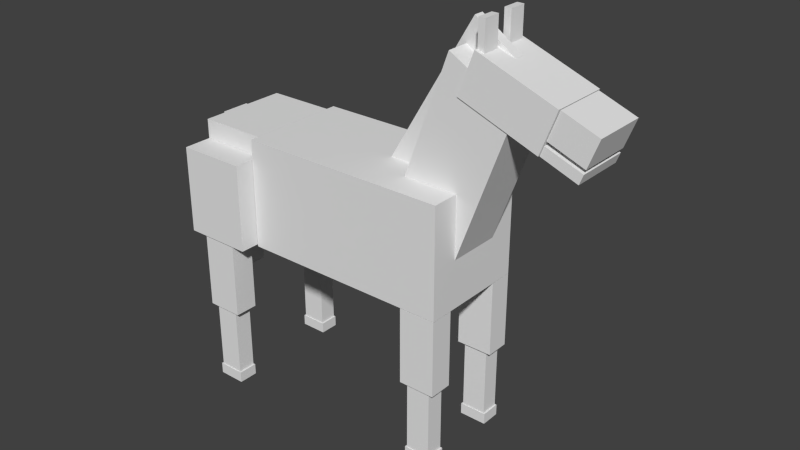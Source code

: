 # Source: horse.blend  (saved by Blender 2.72.0; exported with 4.5.12 LTS)
import bpy
from mathutils import Matrix  # noqa: F401  (used for matrix-valued properties, if any)

bpy.ops.wm.read_factory_settings(use_empty=True)
scene = bpy.context.scene
scene.name = 'Scene'

# ---- collections
col_collection_1 = bpy.data.collections.new('Collection 1'); scene.collection.children.link(col_collection_1)

# ---- materials (node trees are filled in below, after node groups)
mat_material = bpy.data.materials.new('Material')
mat_material.alpha_threshold = 0.0
mat_material.use_transparent_shadow = False
mat_material.roughness = 0.5
mat_material.line_color = (0.0, 0.0, 0.0, 1.0)

# ---- material node trees

# ---- world
world_world = bpy.data.worlds.new('World'); scene.world = world_world
world_world.color = (0.05088, 0.05088, 0.05088)
world_world.use_sun_shadow = False
world_world.sun_shadow_jitter_overblur = 0.0
world_world.cycles.sampling_method = 'MANUAL'
world_world.cycles.sample_map_resolution = 256

# ---- meshes
me_cube = bpy.data.meshes.new('Cube')
me_cube.from_pydata([(1.191, -0.15, 3.181), (1.191, -0.4612, 3.181), (1.132, -0.4612, 3.181), (1.132, -0.15, 3.181), (1.191, -0.15, 3.755), (1.191, -0.4612, 3.755), (1.132, -0.4612, 3.755), (1.132, -0.15, 3.755), (1.191, 0.4681, 3.181), (1.191, 0.1569, 3.181), (1.132, 0.1569, 3.181), (1.132, 0.4681, 3.181), (1.191, 0.4681, 3.755), (1.191, 0.1569, 3.755), (1.132, 0.1569, 3.755), (1.132, 0.4681, 3.755), (0.9975, 1.008, -2.408), (0.9975, 0.5714, -2.408), (0.6721, 0.5714, -2.408), (0.6721, 1.008, -2.408), (0.9975, 1.008, -1.01), (0.9975, 0.5714, -1.01), (0.6721, 0.5714, -1.01), (0.6721, 1.008, -1.01), (0.9441, 0.9561, -3.697), (0.9441, 0.6228, -3.697), (0.7256, 0.6228, -3.697), (0.7256, 0.9561, -3.697), (0.9441, 0.9561, -2.418), (0.9441, 0.6228, -2.418), (0.7256, 0.6228, -2.418), (0.7256, 0.9561, -2.418), (0.9585, 0.9723, -3.903), (0.9585, 0.6066, -3.903), (0.7112, 0.6066, -3.903), (0.7112, 0.9723, -3.903), (0.9585, 0.9723, -3.699), (0.9585, 0.6066, -3.699), (0.7112, 0.6066, -3.699), (0.7112, 0.9723, -3.699), (0.9585, -0.5976, -3.903), (0.9585, -0.9633, -3.903), (0.7112, -0.9633, -3.903), (0.7112, -0.5976, -3.903), (0.9585, -0.5976, -3.699), (0.9585, -0.9633, -3.699), (0.7112, -0.9633, -3.699), (0.7112, -0.5976, -3.699), (0.9441, -0.6138, -3.697), (0.9441, -0.9471, -3.697), (0.7256, -0.9471, -3.697), (0.7256, -0.6138, -3.697), (0.9441, -0.6138, -2.418), (0.9441, -0.9471, -2.418), (0.7256, -0.9471, -2.418), (0.7256, -0.6138, -2.418), (0.9975, -0.5623, -2.408), (0.9975, -0.9986, -2.408), (0.6721, -0.9986, -2.408), (0.6721, -0.5623, -2.408), (0.9975, -0.5623, -1.01), (0.9975, -0.9986, -1.01), (0.6721, -0.9986, -1.01), (0.6721, -0.5623, -1.01), (-1.039, 1.319, -2.371), (-1.039, 0.8823, -2.371), (-1.364, 0.8823, -2.371), (-1.364, 1.319, -2.371), (-1.039, 1.319, -0.9726), (-1.039, 0.8823, -0.9726), (-1.364, 0.8823, -0.9726), (-1.364, 1.319, -0.9726), (-1.039, -0.8891, -2.371), (-1.039, -1.325, -2.371), (-1.364, -1.325, -2.371), (-1.364, -0.8891, -2.371), (-1.039, -0.8891, -0.9726), (-1.039, -1.325, -0.9726), (-1.364, -1.325, -0.9726), (-1.364, -0.8891, -0.9726), (-1.092, -0.9406, -3.66), (-1.092, -1.274, -3.66), (-1.311, -1.274, -3.66), (-1.311, -0.9406, -3.66), (-1.092, -0.9406, -2.381), (-1.092, -1.274, -2.381), (-1.311, -1.274, -2.381), (-1.311, -0.9406, -2.381), (-1.078, -0.9244, -3.866), (-1.078, -1.29, -3.866), (-1.325, -1.29, -3.866), (-1.325, -0.9244, -3.866), (-1.078, -0.9244, -3.662), (-1.078, -1.29, -3.662), (-1.325, -1.29, -3.662), (-1.325, -0.9244, -3.662), (-1.078, 1.281, -3.866), (-1.078, 0.9155, -3.866), (-1.325, 0.9155, -3.866), (-1.325, 1.281, -3.866), (-1.078, 1.281, -3.662), (-1.078, 0.9155, -3.662), (-1.325, 0.9155, -3.662), (-1.325, 1.281, -3.662), (-1.092, 1.265, -3.66), (-1.092, 0.9317, -3.66), (-1.311, 0.9317, -3.66), (-1.311, 1.265, -3.66), (-1.092, 1.265, -2.381), (-1.092, 0.9317, -2.381), (-1.311, 0.9317, -2.381), (-1.311, 1.265, -2.381), (-1.611, -0.2649, -2.195), (-1.611, 0.2649, -2.195), (-1.509, 0.2649, -2.195), (-1.509, -0.2649, -2.195), (-1.611, -0.2649, 0.9109), (-1.611, 0.2649, 0.9109), (-1.509, 0.2649, 0.9109), (-1.509, -0.2649, 0.9109), (0.3979, 0.1562, 0.0003847), (0.3979, -0.02638, 0.0003847), (0.04602, -0.02638, 0.4916), (0.04602, 0.1562, 0.4916), (1.324, 0.09129, 3.146), (1.324, -0.09129, 3.146), (0.9721, -0.09129, 3.637), (0.9721, 0.09129, 3.637), (2.045, 0.4917, 2.009), (2.045, -0.4917, 2.009), (1.73, -0.4917, 2.253), (1.73, 0.4917, 2.253), (2.137, 0.4917, 2.508), (2.137, -0.4917, 2.508), (1.822, -0.4917, 2.752), (1.822, 0.4917, 2.752), (1.999, 0.4917, 1.759), (1.999, -0.4917, 1.759), (1.684, -0.4917, 2.003), (1.684, 0.4917, 2.003), (2.031, 0.4917, 1.931), (2.031, -0.4917, 1.931), (1.715, -0.4917, 2.175), (1.715, 0.4917, 2.175), (1.679, 0.5353, 2.005), (1.679, -0.516, 2.005), (0.9892, -0.516, 2.537), (0.9892, 0.5353, 2.537), (1.818, 0.531, 2.762), (1.818, -0.5203, 2.762), (1.129, -0.5203, 3.294), (1.129, 0.531, 3.294), (1.472, 0.4926, 2.515), (1.472, -0.4926, 2.515), (0.9226, -0.4926, -0.5605), (0.9226, 0.4926, -0.5605), (0.9029, 0.4926, 3.186), (0.9029, -0.4926, 3.186), (0.3536, -0.4926, 0.1103), (0.3536, 0.4926, 0.1103), (-0.8953, -0.8373, -0.9622), (-0.8953, -1.357, -0.9622), (-1.508, -1.357, -0.9622), (-1.508, -0.8373, -0.9622), (-0.8953, -0.8373, 0.6387), (-0.8953, -1.357, 0.6387), (-1.508, -1.357, 0.6387), (-1.508, -0.8373, 0.6387), (-0.8953, 1.358, -0.9622), (-0.8953, 0.8385, -0.9622), (-1.508, 0.8385, -0.9622), (-1.508, 1.358, -0.9622), (-0.8953, 1.358, 0.6387), (-0.8953, 0.8385, 0.6387), (-1.508, 0.8385, 0.6387), (-1.508, 1.358, 0.6387), (-0.896, 0.8339, -0.6721), (-0.896, -0.8338, -0.6721), (-1.507, -0.8338, -0.6721), (-1.507, 0.8339, -0.6721), (-0.896, 0.8339, 0.9972), (-0.896, -0.8338, 0.9972), (-1.507, -0.8338, 0.9972), (-1.507, 0.8339, 0.9972), (1.0, 1.0, -1.0), (1.0, -1.0, -1.0), (-0.8922, -1.0, -1.0), (-0.8922, 1.0, -1.0), (1.0, 1.0, 1.0), (1.0, -1.0, 1.0), (-0.8922, -1.0, 1.0), (-0.8922, 1.0, 1.0)], [], [(0, 1, 2, 3), (4, 7, 6, 5), (0, 4, 5, 1), (1, 5, 6, 2), (2, 6, 7, 3), (4, 0, 3, 7), (8, 9, 10, 11), (12, 15, 14, 13), (8, 12, 13, 9), (9, 13, 14, 10), (10, 14, 15, 11), (12, 8, 11, 15), (16, 17, 18, 19), (20, 23, 22, 21), (16, 20, 21, 17), (17, 21, 22, 18), (18, 22, 23, 19), (20, 16, 19, 23), (24, 25, 26, 27), (28, 31, 30, 29), (24, 28, 29, 25), (25, 29, 30, 26), (26, 30, 31, 27), (28, 24, 27, 31), (32, 33, 34, 35), (36, 39, 38, 37), (32, 36, 37, 33), (33, 37, 38, 34), (34, 38, 39, 35), (36, 32, 35, 39), (44, 47, 46, 45), (40, 44, 45, 41), (41, 45, 46, 42), (42, 46, 47, 43), (44, 40, 43, 47), (48, 49, 50, 51), (52, 55, 54, 53), (48, 52, 53, 49), (49, 53, 54, 50), (50, 54, 55, 51), (52, 48, 51, 55), (56, 57, 58, 59), (60, 63, 62, 61), (56, 60, 61, 57), (57, 61, 62, 58), (58, 62, 63, 59), (60, 56, 59, 63), (64, 65, 66, 67), (68, 71, 70, 69), (64, 68, 69, 65), (65, 69, 70, 66), (66, 70, 71, 67), (68, 64, 67, 71), (72, 73, 74, 75), (76, 79, 78, 77), (72, 76, 77, 73), (73, 77, 78, 74), (74, 78, 79, 75), (76, 72, 75, 79), (80, 81, 82, 83), (84, 87, 86, 85), (80, 84, 85, 81), (81, 85, 86, 82), (82, 86, 87, 83), (84, 80, 83, 87), (88, 89, 90, 91), (92, 95, 94, 93), (88, 92, 93, 89), (89, 93, 94, 90), (90, 94, 95, 91), (92, 88, 91, 95), (96, 97, 98, 99), (100, 103, 102, 101), (96, 100, 101, 97), (97, 101, 102, 98), (98, 102, 103, 99), (100, 96, 99, 103), (104, 105, 106, 107), (108, 111, 110, 109), (104, 108, 109, 105), (105, 109, 110, 106), (106, 110, 111, 107), (108, 104, 107, 111), (112, 113, 114, 115), (116, 119, 118, 117), (112, 116, 117, 113), (113, 117, 118, 114), (114, 118, 119, 115), (116, 112, 115, 119), (120, 121, 122, 123), (124, 127, 126, 125), (120, 124, 125, 121), (121, 125, 126, 122), (122, 126, 127, 123), (124, 120, 123, 127), (128, 129, 130, 131), (132, 135, 134, 133), (128, 132, 133, 129), (129, 133, 134, 130), (130, 134, 135, 131), (132, 128, 131, 135), (136, 137, 138, 139), (140, 143, 142, 141), (136, 140, 141, 137), (137, 141, 142, 138), (138, 142, 143, 139), (140, 136, 139, 143), (144, 145, 146, 147), (148, 151, 150, 149), (144, 148, 149, 145), (145, 149, 150, 146), (146, 150, 151, 147), (148, 144, 147, 151), (152, 153, 154, 155), (156, 159, 158, 157), (152, 156, 157, 153), (153, 157, 158, 154), (154, 158, 159, 155), (156, 152, 155, 159), (160, 161, 162, 163), (164, 167, 166, 165), (160, 164, 165, 161), (161, 165, 166, 162), (162, 166, 167, 163), (164, 160, 163, 167), (168, 169, 170, 171), (172, 175, 174, 173), (168, 172, 173, 169), (169, 173, 174, 170), (170, 174, 175, 171), (172, 168, 171, 175), (176, 177, 178, 179), (180, 183, 182, 181), (176, 180, 181, 177), (177, 181, 182, 178), (178, 182, 183, 179), (180, 176, 179, 183), (184, 185, 186, 187), (188, 191, 190, 189), (184, 188, 189, 185), (185, 189, 190, 186), (186, 190, 191, 187), (188, 184, 187, 191)])
_uv = me_cube.uv_layers.new(name='UVMap')
_uv.uv.foreach_set('vector', [0.6982, 0.1305, 0.6982, 0.1632, 0.6922, 0.1632, 0.6922, 0.1305, 0.6421, 0.1246, 0.6481, 0.1246, 0.6481, 0.1573, 0.6421, 0.1573, 0.4804, 0.1342, 0.4804, 0.1944, 0.4488, 0.1944, 0.4488, 0.1342, 0.5822, 0.775, 0.5822, 0.7147, 0.5881, 0.7147, 0.5881, 0.775, 0.5545, 0.7649, 0.5545, 0.7047, 0.5862, 0.7047, 0.5862, 0.7649, 0.5806, 0.6615, 0.5806, 0.6012, 0.5866, 0.6012, 0.5866, 0.6615, 0.6649, 0.1412, 0.6649, 0.1739, 0.6589, 0.1739, 0.6589, 0.1412, 0.6666, 0.1149, 0.6726, 0.1149, 0.6726, 0.1476, 0.6666, 0.1476, 0.4818, 0.1454, 0.4818, 0.2056, 0.4501, 0.2056, 0.4501, 0.1454, 0.6054, 0.8043, 0.6054, 0.744, 0.6114, 0.744, 0.6114, 0.8043, 0.5248, 0.6819, 0.5248, 0.6217, 0.5564, 0.6217, 0.5564, 0.6819, 0.6517, 0.6436, 0.6517, 0.7039, 0.6457, 0.7039, 0.6457, 0.6436, 0.4265, 0.9059, 0.4265, 0.9517, 0.3934, 0.9517, 0.3934, 0.9059, 0.2254, 0.9386, 0.2585, 0.9386, 0.2585, 0.9844, 0.2254, 0.9844, 0.1715, 0.7988, 0.1715, 0.9455, 0.1271, 0.9455, 0.1271, 0.7988, 0.2921, 0.5926, 0.2921, 0.7396, 0.259, 0.7396, 0.259, 0.5926, 0.3029, 0.2362, 0.3029, 0.3829, 0.2585, 0.3829, 0.2585, 0.2362, 0.1727, 0.6766, 0.1727, 0.8235, 0.1396, 0.8235, 0.1396, 0.6766, 0.3408, 0.8193, 0.3408, 0.7843, 0.363, 0.7843, 0.363, 0.8193, 0.5087, 0.8136, 0.5309, 0.8136, 0.5309, 0.8486, 0.5087, 0.8486, 0.5349, 0.842, 0.5349, 0.9762, 0.501, 0.9762, 0.501, 0.842, 0.2928, 0.8581, 0.2928, 0.7237, 0.315, 0.7237, 0.315, 0.8581, 0.6912, 0.9515, 0.6912, 0.8173, 0.7251, 0.8173, 0.7251, 0.9515, 0.3805, 0.4176, 0.3805, 0.5521, 0.3583, 0.5521, 0.3583, 0.4176, 0.5981, 0.3154, 0.5981, 0.3538, 0.573, 0.3538, 0.573, 0.3154, 0.126, 0.394, 0.1008, 0.394, 0.1008, 0.3556, 0.126, 0.3556, 0.6241, 0.355, 0.6034, 0.355, 0.6034, 0.3166, 0.6241, 0.3166, 0.6096, 0.3454, 0.5889, 0.3454, 0.5889, 0.3194, 0.6096, 0.3194, 0.6085, 0.3464, 0.5878, 0.3464, 0.5878, 0.308, 0.6085, 0.308, 0.6199, 0.3203, 0.5992, 0.3203, 0.5992, 0.2944, 0.6199, 0.2944, 0.3839, 0.1439, 0.3588, 0.1439, 0.3588, 0.1055, 0.3839, 0.1055, 0.6058, 0.3476, 0.5852, 0.3476, 0.5852, 0.3091, 0.6058, 0.3091, 0.6017, 0.3247, 0.6224, 0.3247, 0.6224, 0.3507, 0.6017, 0.3507, 0.6169, 0.3449, 0.5962, 0.3449, 0.5962, 0.3065, 0.6169, 0.3065, 0.5865, 0.3072, 0.6072, 0.3072, 0.6072, 0.3332, 0.5865, 0.3332, 0.5759, 0.8916, 0.5759, 0.8566, 0.5981, 0.8566, 0.5981, 0.8916, 0.4742, 0.8253, 0.4964, 0.8253, 0.4964, 0.8603, 0.4742, 0.8603, 0.2999, 0.7132, 0.2999, 0.5789, 0.3338, 0.5789, 0.3338, 0.7132, 0.2538, 0.6103, 0.2538, 0.4758, 0.276, 0.4758, 0.276, 0.6103, 0.5877, 0.965, 0.5877, 0.8307, 0.6216, 0.8307, 0.6216, 0.965, 0.4133, 0.6451, 0.4133, 0.7795, 0.3911, 0.7795, 0.3911, 0.6451, 0.298, 0.9844, 0.298, 0.9386, 0.3311, 0.9386, 0.3311, 0.9844, 0.4596, 0.9517, 0.4265, 0.9517, 0.4265, 0.9059, 0.4596, 0.9059, 0.2599, 0.3753, 0.2599, 0.522, 0.2155, 0.522, 0.2155, 0.3753, 0.4972, 0.8026, 0.4972, 0.9495, 0.4642, 0.9495, 0.4642, 0.8026, 0.4368, 0.575, 0.4368, 0.7217, 0.3924, 0.7217, 0.3924, 0.575, 0.1592, 0.4094, 0.1592, 0.5563, 0.1262, 0.5563, 0.1262, 0.4094, 0.2916, 0.9386, 0.2916, 0.9844, 0.2585, 0.9844, 0.2585, 0.9386, 0.3358, 0.5937, 0.3027, 0.5937, 0.3027, 0.5479, 0.3358, 0.5479, 0.04861, 0.5717, 0.04861, 0.425, 0.09296, 0.425, 0.09296, 0.5717, 0.4531, 0.7896, 0.4531, 0.6426, 0.4862, 0.6426, 0.4862, 0.7896, 0.3166, 0.7423, 0.3166, 0.5956, 0.3609, 0.5956, 0.3609, 0.7423, 0.4564, 0.8487, 0.4564, 0.7018, 0.5112, 0.7018, 0.5112, 0.8487, 0.1924, 0.9844, 0.1924, 0.9386, 0.2254, 0.9386, 0.2254, 0.9844, 0.1228, 0.5664, 0.0897, 0.5664, 0.0897, 0.5205, 0.1228, 0.5205, 0.3218, 0.4096, 0.3218, 0.2629, 0.3661, 0.2629, 0.3661, 0.4096, 0.3628, 0.8292, 0.3628, 0.6823, 0.4176, 0.6823, 0.4176, 0.8292, 0.3427, 0.6121, 0.3427, 0.7588, 0.2984, 0.7588, 0.2984, 0.6121, 0.6415, 0.9615, 0.6415, 0.8145, 0.6746, 0.8145, 0.6746, 0.9615, 0.1111, 0.9625, 0.1111, 0.9975, 0.08888, 0.9975, 0.08888, 0.9625, 0.6415, 0.9615, 0.6637, 0.9615, 0.6637, 0.9965, 0.6415, 0.9965, 0.3797, 0.8079, 0.3797, 0.6737, 0.4136, 0.6737, 0.4136, 0.8079, 0.09035, 0.6431, 0.09035, 0.5086, 0.1126, 0.5086, 0.1126, 0.6431, 0.5349, 0.9762, 0.5349, 0.842, 0.5688, 0.842, 0.5688, 0.9762, 0.2246, 0.5243, 0.2246, 0.6587, 0.2024, 0.6587, 0.2024, 0.5243, 0.6142, 0.3099, 0.6142, 0.3483, 0.5891, 0.3483, 0.5891, 0.3099, 0.05973, 0.4289, 0.03459, 0.4289, 0.03459, 0.3904, 0.05973, 0.3904, 0.6024, 0.3531, 0.5817, 0.3531, 0.5817, 0.3147, 0.6024, 0.3147, 0.6174, 0.3331, 0.5967, 0.3331, 0.5967, 0.3071, 0.6174, 0.3071, 0.6274, 0.3564, 0.6068, 0.3564, 0.6068, 0.3179, 0.6274, 0.3179, 0.6134, 0.3426, 0.5927, 0.3426, 0.5927, 0.3166, 0.6134, 0.3166, 0.6052, 0.3161, 0.6052, 0.3545, 0.5801, 0.3545, 0.5801, 0.3161, 0.4893, 0.9879, 0.4642, 0.9879, 0.4642, 0.9495, 0.4893, 0.9495, 0.5824, 0.3125, 0.6031, 0.3125, 0.6031, 0.3509, 0.5824, 0.3509, 0.5968, 0.3157, 0.6175, 0.3157, 0.6175, 0.3417, 0.5968, 0.3417, 0.6096, 0.3374, 0.5889, 0.3374, 0.5889, 0.299, 0.6096, 0.299, 0.5699, 0.334, 0.5906, 0.334, 0.5906, 0.36, 0.5699, 0.36, 0.686, 0.9615, 0.686, 0.9965, 0.6637, 0.9965, 0.6637, 0.9615, 0.5877, 0.965, 0.6099, 0.965, 0.6099, 1.0, 0.5877, 1.0, 0.323, 0.2985, 0.323, 0.4328, 0.2891, 0.4328, 0.2891, 0.2985, 0.3319, 0.5416, 0.3319, 0.4072, 0.3541, 0.4072, 0.3541, 0.5416, 0.2923, 0.4465, 0.2923, 0.5807, 0.2585, 0.5807, 0.2585, 0.4465, 0.2486, 0.8855, 0.2486, 0.751, 0.2708, 0.751, 0.2708, 0.8855, 0.924, 0.7172, 0.924, 0.6616, 0.9345, 0.6616, 0.9345, 0.7172, 0.9159, 0.5965, 0.9054, 0.5965, 0.9054, 0.5408, 0.9159, 0.5408, 0.8114, 1.0, 0.8123, 0.3998, 1.0, 0.3998, 1.0, 0.9996, 0.8174, 0.999, 0.8186, 0.3909, 0.9995, 0.3897, 0.9989, 0.9978, 0.9999, 0.3848, 0.9999, 0.9987, 0.8142, 0.9987, 0.8133, 0.3858, 1.001, 0.3964, 1.0, 1.001, 0.8139, 1.001, 0.8145, 0.3964, 0.6912, 0.5049, 0.7098, 0.5049, 0.7098, 0.5543, 0.6912, 0.5543, 0.967, 0.1493, 0.967, 0.1987, 0.9484, 0.1987, 0.9484, 0.1493, 0.6674, 0.5955, 0.6674, 0.8585, 0.6489, 0.8585, 0.6489, 0.5955, 0.944, 0.3353, 0.9446, 0.02583, 0.9937, 0.02573, 0.9941, 0.3352, 0.9829, 0.0351, 0.9829, 0.298, 0.9644, 0.298, 0.9644, 0.0351, 0.9956, 0.02236, 0.9964, 0.3322, 0.9471, 0.3325, 0.9467, 0.02263, 0.7972, 0.01563, 0.7969, 0.1175, 0.7656, 0.1173, 0.7658, 0.01539, 0.2908, 0.01004, 0.4342, 0.01004, 0.4342, 0.1134, 0.2908, 0.1134, 0.5635, 0.1168, 0.5089, 0.1168, 0.5086, 0.01529, 0.5632, 0.01529, 0.412, 0.1263, 0.412, 0.1987, 0.3281, 0.1979, 0.3286, 0.1252, 0.413, 0.8026, 0.4642, 0.8026, 0.4642, 0.9059, 0.413, 0.9059, 0.4886, 0.01267, 0.4886, 0.08524, 0.4135, 0.08526, 0.4135, 0.01269, 0.3954, 0.005079, 0.3954, 0.1084, 0.3633, 0.1084, 0.3633, 0.005079, 0.7974, 0.01504, 0.8283, 0.01528, 0.8283, 0.1172, 0.7972, 0.1172, 0.3747, 0.02149, 0.3924, 0.02149, 0.3924, 0.1248, 0.3747, 0.1248, 0.4275, 0.07311, 0.412, 0.07302, 0.4117, 0.02277, 0.4275, 0.02286, 0.7098, 0.6083, 0.7274, 0.6083, 0.7274, 0.7116, 0.7098, 0.7116, 0.3459, 0.01601, 0.3616, 0.0162, 0.3616, 0.06657, 0.3458, 0.06653, 0.3108, 0.02573, 0.3108, 0.1291, 0.2407, 0.1291, 0.2407, 0.02573, 0.2832, 0.2144, 0.1269, 0.2144, 0.1269, 0.111, 0.2832, 0.111, 0.7615, 0.1146, 0.6838, 0.1146, 0.6838, 0.01122, 0.7615, 0.01122, 0.274, -0.000541, 0.2047, -0.0006261, 0.2051, 0.1283, 0.275, 0.1284, 0.2701, 0.8742, 0.1924, 0.8742, 0.1924, 0.7709, 0.2701, 0.7709, 0.2051, 1.753e-05, 0.2745, -0.0003582, 0.2744, 0.1284, 0.2049, 0.1282, 0.514, 0.9143, 0.4138, 0.9143, 0.4138, 0.6606, 0.514, 0.6606, 0.3618, 0.674, 0.3618, 0.4204, 0.4619, 0.4204, 0.4619, 0.674, 0.06355, 0.9023, 4.242e-08, 0.9023, 0.0, 0.7988, 0.06355, 0.7988, 0.325, 0.2702, 0.4183, 0.269, 0.4183, 0.5248, 0.325, 0.5253, 0.1271, 0.9023, 0.06355, 0.9023, 0.06355, 0.7988, 0.1271, 0.7988, 0.3691, 0.5013, 0.2709, 0.5016, 0.2709, 0.2459, 0.3685, 0.2461, 0.2452, 0.9386, 0.1924, 0.9386, 0.1924, 0.8742, 0.2452, 0.8742, 0.3509, 0.8742, 0.3509, 0.9386, 0.298, 0.9386, 0.298, 0.8742, 0.2986, 0.784, 0.2986, 0.6161, 0.3514, 0.6161, 0.3514, 0.784, 0.1977, 0.6305, 0.1977, 0.7988, 0.06225, 0.7988, 0.06225, 0.6305, 0.246, 0.3265, 0.246, 0.4945, 0.1932, 0.4945, 0.1932, 0.3265, 0.1245, 0.7988, 0.1245, 0.6305, 0.1868, 0.6305, 0.1868, 0.7988, 0.05284, 0.9667, 6.059e-09, 0.9667, 0.0, 0.9023, 0.05284, 0.9023, 0.2452, 0.9386, 0.2452, 0.8742, 0.298, 0.8742, 0.298, 0.9386, 0.1877, 0.2457, 0.1877, 0.4136, 0.1349, 0.4136, 0.1349, 0.2457, 0.06225, 0.6305, 0.06225, 0.7988, 1.212e-08, 0.7988, 0.0, 0.6305, 0.5539, 0.674, 0.5539, 0.842, 0.501, 0.842, 0.501, 0.674, 0.193, 0.2927, 0.193, 0.4609, 0.0619, 0.4609, 0.0619, 0.2927, 0.1924, 0.7709, 0.1924, 0.5956, 0.3072, 0.5956, 0.3072, 0.7709, 0.3166, 0.7709, 0.1295, 0.7709, 0.1295, 0.5956, 0.3166, 0.5956, 0.3618, 0.5956, 0.1924, 0.5956, 0.1924, 0.4204, 0.3618, 0.4204, 0.07285, 0.4965, 0.07285, 0.3211, 0.135, 0.3211, 0.135, 0.4965, 0.2307, 0.4327, 0.06133, 0.4327, 0.06133, 0.2574, 0.2307, 0.2574, 0.2767, 0.435, 0.2767, 0.2596, 0.3388, 0.2596, 0.3388, 0.435, 0.417, 0.4204, 0.417, 0.6305, 0.0, 0.6305, 0.0, 0.4204, 0.05902, 0.3229, 0.474, 0.3229, 0.474, 0.533, 0.05902, 0.533, 0.2522, 0.5114, 0.04925, 0.5114, 0.04925, 0.3012, 0.2522, 0.3012, 0.4233, 0.3528, 0.4233, 0.563, 0.006353, 0.563, 0.006353, 0.3528, 0.2336, 0.6082, 0.03061, 0.6082, 0.03061, 0.398, 0.2336, 0.398, 0.4382, 0.2412, 0.4382, 0.4514, 0.0031, 0.4514, 0.0031, 0.2412])
me_cube.materials.append(mat_material)
me_cube.use_remesh_preserve_volume = False
me_cube.use_remesh_preserve_attributes = False
me_cube.use_mirror_vertex_groups = False
me_cube.update()
arm_armature = bpy.data.armatures.new('Armature')  # bones are not reproduced

# ---- objects
ob_armature = bpy.data.objects.new('Armature', arm_armature)
ob_cube = bpy.data.objects.new('Cube', me_cube)

# ---- transforms, parenting, visibility, modifiers, constraints
ob_armature.location = (1.75, 0.03832, 5.408)
ob_armature.show_in_front = True
ob_armature.lineart.crease_threshold = 0.0
ob_cube.parent = ob_armature
ob_cube.matrix_parent_inverse = Matrix(((1.0, 0.0, 0.0, -1.75), (0.0, 1.0, -4.657e-10, -0.03832), (0.0, 0.0, 1.0, -5.408), (0.0, 0.0, 0.0, 1.0)))
ob_cube.location = (0.1781, 0.0, 3.833)
ob_cube.scale = (2.049, 1.0, 1.0)
ob_cube.lock_rotations_4d = False
ob_cube.empty_display_type = 'ARROWS'
ob_cube.lineart.crease_threshold = 0.0
_vg = ob_cube.vertex_groups.new(name='Bone')
_vg = ob_cube.vertex_groups.new(name='Bone.001')
for _i, _w in zip([128, 129, 130, 131, 132, 133, 134, 135, 152, 153, 156, 157], [1.0, 1.0, 1.0, 1.0, 1.0, 1.0, 1.0, 1.0, 0.1096, 0.8992, 0.3231, 0.5137]): _vg.add([_i], _w, 'REPLACE')
_vg = ob_cube.vertex_groups.new(name='Bone.002')
for _i, _w in zip([136, 137, 138, 139, 140, 141, 142, 143, 144, 145, 146, 147, 148, 149, 150, 151, 152, 153, 155, 156, 157], [1.0, 1.0, 1.0, 1.0, 1.0, 1.0, 1.0, 1.0, 1.0, 1.0, 1.0, 1.0, 1.0, 1.0, 1.0, 1.0, 0.8587, 0.07718, 0.008619, 0.5095, 0.3176]): _vg.add([_i], _w, 'REPLACE')
_vg = ob_cube.vertex_groups.new(name='Bone.003')
for _i, _w in zip([154, 155, 156, 157, 158, 159], [0.9286, 0.8282, 0.01666, 0.08687, 0.9297, 0.1133]): _vg.add([_i], _w, 'REPLACE')
_vg = ob_cube.vertex_groups.new(name='Bone.005')
_vg.add([56, 57, 58, 59, 60, 61, 62, 63], 1.0, 'REPLACE')
_vg = ob_cube.vertex_groups.new(name='Bone.007')
_vg.add([48, 49, 50, 51, 52, 53, 54, 55], 1.0, 'REPLACE')
_vg = ob_cube.vertex_groups.new(name='Bone.004')
for _i, _w in zip([154, 155, 156, 157, 158, 159], [0.02533, 0.1371, 0.1341, 0.08185, 0.05734, 0.8722]): _vg.add([_i], _w, 'REPLACE')
_vg = ob_cube.vertex_groups.new(name='Bone.006')
_vg.add([16, 17, 18, 19, 20, 21, 22, 23], 1.0, 'REPLACE')
_vg = ob_cube.vertex_groups.new(name='Bone.008')
for _i, _w in zip([24, 25, 26, 27, 28, 29, 30, 31, 32, 33, 34, 35, 36, 37, 38, 39], [1.0, 1.0, 1.0, 1.0, 1.0, 1.0, 1.0, 1.0, 0.5634, 0.1676, 0.5108, 0.1364, 0.2026, 0.1026, 0.1971, 0.07573]): _vg.add([_i], _w, 'REPLACE')
_vg = ob_cube.vertex_groups.new(name='Bone.009')
for _i, _w in zip([120, 121, 122, 123, 124, 125, 184, 185, 186, 187, 188, 189, 190, 191], [0.9206, 0.9199, 0.9618, 0.9666, 0.0687, 0.06791, 1.0, 1.0, 1.0, 1.0, 1.0, 1.0, 1.0, 1.0]): _vg.add([_i], _w, 'REPLACE')
_vg = ob_cube.vertex_groups.new(name='Bone.010')
_vg = ob_cube.vertex_groups.new(name='Bone.011')
_vg.add([112, 113, 114, 115, 116, 117, 118, 119], 1.0, 'REPLACE')
_vg = ob_cube.vertex_groups.new(name='Bone.012')
_vg.add([0, 1, 2, 3, 4, 5, 6, 7], 1.0, 'REPLACE')
_vg = ob_cube.vertex_groups.new(name='Bone.013')
_vg.add([160, 161, 162, 163, 164, 165, 166, 167], 1.0, 'REPLACE')
_vg = ob_cube.vertex_groups.new(name='Bone.014')
for _i, _w in zip([80, 81, 82, 83, 84, 85, 86, 87], [0.9992, 0.998, 0.991, 0.9977, 0.9858, 0.9531, 0.5849, 0.9446]): _vg.add([_i], _w, 'REPLACE')
_vg = ob_cube.vertex_groups.new(name='Bone.015')
_vg.add([8, 9, 10, 11, 12, 13, 14, 15], 1.0, 'REPLACE')
_vg = ob_cube.vertex_groups.new(name='Bone.016')
for _i, _w in zip([68, 69, 70, 71, 168, 169, 170, 171, 172, 173, 174, 175], [0.455, 0.06435, 0.1169, 0.4409, 1.0, 1.0, 1.0, 1.0, 1.0, 1.0, 1.0, 1.0]): _vg.add([_i], _w, 'REPLACE')
_vg = ob_cube.vertex_groups.new(name='Bone.017')
for _i, _w in zip([96, 97, 99, 100, 101, 103, 104, 105, 106, 107, 108, 109, 110, 111], [0.5023, 0.09676, 0.0514, 0.1822, 0.0562, 0.01295, 1.0, 1.0, 1.0, 1.0, 1.0, 1.0, 1.0, 1.0]): _vg.add([_i], _w, 'REPLACE')
_vg = ob_cube.vertex_groups.new(name='Bone.018')
_vg.add([176, 177, 178, 179, 180, 181, 182, 183], 1.0, 'REPLACE')
_vg = ob_cube.vertex_groups.new(name='Bone.019')
for _i, _w in zip([120, 121, 122, 123, 124, 125, 126, 127], [0.07937, 0.08009, 0.02635, 0.01681, 0.9313, 0.9321, 0.9983, 0.9981]): _vg.add([_i], _w, 'REPLACE')
_vg = ob_cube.vertex_groups.new(name='Bone.024')
_vg.add([40, 41, 42, 43, 44, 45, 46, 47], 1.0, 'REPLACE')
_vg = ob_cube.vertex_groups.new(name='Bone.025')
for _i, _w in zip([32, 33, 34, 35, 36, 37, 38, 39], [0.4366, 0.8324, 0.4892, 0.8636, 0.7974, 0.8974, 0.8029, 0.9243]): _vg.add([_i], _w, 'REPLACE')
_vg = ob_cube.vertex_groups.new(name='Bone.020')
for _i, _w in zip([72, 73, 74, 75, 76, 77, 78, 79, 85, 86, 87], [1.0, 1.0, 1.0, 1.0, 1.0, 1.0, 1.0, 1.0, 0.04389, 0.4151, 0.05543]): _vg.add([_i], _w, 'REPLACE')
_vg = ob_cube.vertex_groups.new(name='Bone.023')
_vg.add([88, 89, 90, 91, 92, 93, 94, 95], 1.0, 'REPLACE')
_vg = ob_cube.vertex_groups.new(name='Bone.021')
for _i, _w in zip([64, 65, 66, 67, 68, 69, 70, 71], [0.9847, 0.995, 0.9928, 0.9836, 0.545, 0.9356, 0.8831, 0.5591]): _vg.add([_i], _w, 'REPLACE')
_vg = ob_cube.vertex_groups.new(name='Bone.022')
for _i, _w in zip([96, 97, 98, 99, 100, 101, 102, 103], [0.4977, 0.9032, 0.9792, 0.9486, 0.8178, 0.9438, 0.9836, 0.9685]): _vg.add([_i], _w, 'REPLACE')
_m = ob_cube.modifiers.new('Armature', 'ARMATURE')
_m.object = ob_armature

# ---- collection membership
col_collection_1.objects.link(ob_armature)
col_collection_1.objects.link(ob_cube)

# ---- scene / render settings (as saved in the file)
scene.frame_start = 1; scene.frame_end = 280; scene.frame_set(1)
scene.render.engine = 'BLENDER_EEVEE_NEXT'
scene.render.resolution_percentage = 50
scene.render.dither_intensity = 0.0
scene.cycles.use_denoising = False
scene.cycles.samples = 10
scene.cycles.sampling_pattern = 'TABULATED_SOBOL'
scene.cycles.light_sampling_threshold = 0.0
scene.cycles.use_adaptive_sampling = False
scene.cycles.use_light_tree = False
scene.cycles.blur_glossy = 0.0
scene.cycles.pixel_filter_type = 'GAUSSIAN'
scene.cycles.sample_clamp_indirect = 0.0
scene.view_settings.view_transform = 'Standard'
bpy.context.view_layer.update()

# ---- added for rendering (the .blend has no active camera and no usable light): camera, sun
cam_auto = bpy.data.cameras.new('AutoCamera')
cam_auto.lens = 50.0
cam_auto.sensor_width = 36.0
cam_auto.clip_end = 1000.0
ob_auto_camera = bpy.data.objects.new('AutoCamera', cam_auto)
scene.collection.objects.link(ob_auto_camera)
ob_auto_camera.location = (11.1264, -12.4837, 11.9551)
ob_auto_camera.rotation_euler = (1.09748, -7.21219e-08, 0.694738)
scene.camera = ob_auto_camera
light_auto_sun = bpy.data.lights.new('AutoSun', 'SUN')
light_auto_sun.energy = 3.0
light_auto_sun.angle = 0.0523599
ob_auto_sun = bpy.data.objects.new('AutoSun', light_auto_sun)
scene.collection.objects.link(ob_auto_sun)
ob_auto_sun.rotation_euler = (0.872665, 0.174533, 0.523599)
bpy.context.view_layer.update()
